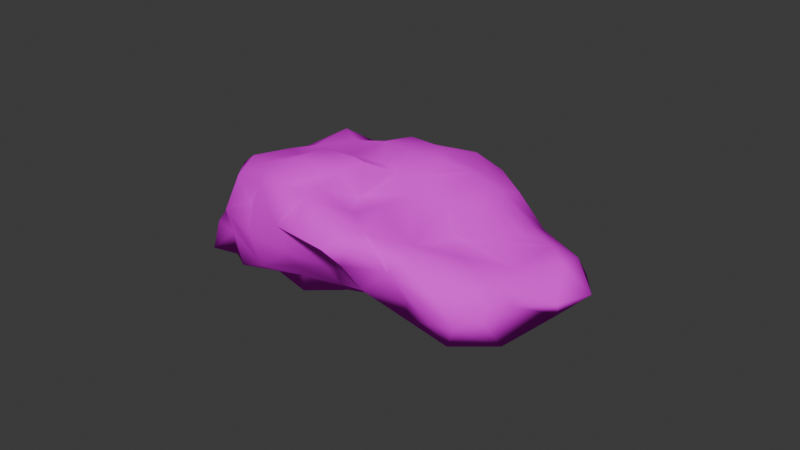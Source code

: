 # Source: Rock_Basic.blend  (saved by Blender 4.3.34; exported with 4.5.12 LTS)
import bpy
from mathutils import Matrix  # noqa: F401  (used for matrix-valued properties, if any)

bpy.ops.wm.read_factory_settings(use_empty=True)
scene = bpy.context.scene
scene.name = 'Scene'

# ---- collections
col_collection = bpy.data.collections.new('Collection'); scene.collection.children.link(col_collection)

# ---- images (referenced by path relative to the original .blend; pixels are not part of the script)
import os
ASSET_DIR = os.environ.get("B2B_ASSET_DIR", "")  # directory of the original .blend (textures are referenced by path, not embedded)
HERE = os.path.dirname(os.path.abspath(__file__))  # packed textures are extracted next to this script under _unpacked/

def load_image(name, relpath, width, height, colorspace="sRGB"):
    """Load a texture the original file referenced (path relative to the .blend, or extracted next to this script)."""
    p = next((c for c in (os.path.join(HERE, relpath), os.path.join(ASSET_DIR, relpath)) if relpath and os.path.exists(c)), "")
    if p:
        img = bpy.data.images.load(p, check_existing=True)
        img.name = name
    else:  # same state as the original file: an image datablock whose file is absent (Cycles renders it pink)
        img = bpy.data.images.new(name, width, height)
        img.source = "FILE"
        img.filepath = "//" + (relpath or name)
    img.colorspace_settings.name = colorspace
    return img
img_gradient_general_png = load_image('Gradient_General.png', 'Gradient_General.png', 1024, 1024, 'sRGB')

# ---- materials (node trees are filled in below, after node groups)
mat_env_shared = bpy.data.materials.new('Env.Shared')
mat_env_shared.diffuse_color = (1.0, 1.0, 1.0, 1.0)
mat_env_shared.roughness = 1.0

# ---- material node trees
mat_env_shared.use_nodes = True; mat_env_shared.node_tree.nodes.clear()
_N = mat_env_shared.node_tree.nodes; _L = mat_env_shared.node_tree.links
n0 = _N.new('ShaderNodeBsdfPrincipled'); n0.name = 'Principled BSDF'; n0.location = (0, 300)
n0.inputs[2].default_value = 1.0
n0.inputs[13].default_value = 0.0
n1 = _N.new('ShaderNodeOutputMaterial'); n1.name = 'Material Output'; n1.location = (280, 300)
n2 = _N.new('ShaderNodeTexImage'); n2.name = 'Image Texture'; n2.location = (-499, 56)
n2.image = img_gradient_general_png
_L.new(n0.outputs[0], n1.inputs[0])
_L.new(n2.outputs[0], n0.inputs[0])
n1.is_active_output = True

# ---- world
world_world = bpy.data.worlds.new('World'); scene.world = world_world
world_world.use_nodes = True; world_world.node_tree.nodes.clear()
_N = world_world.node_tree.nodes; _L = world_world.node_tree.links
n0 = _N.new('ShaderNodeOutputWorld'); n0.name = 'World Output'; n0.location = (300, 300)
n1 = _N.new('ShaderNodeBackground'); n1.name = 'Background'; n1.location = (10, 300)
n1.inputs[0].default_value = (0.05088, 0.05088, 0.05088, 1.0)
_L.new(n1.outputs[0], n0.inputs[0])
n0.is_active_output = True
world_world.color = (0.05088, 0.05088, 0.05088)
world_world.sun_shadow_jitter_overblur = 0.0

# ---- meshes
me_plane = bpy.data.meshes.new('plane')
me_plane.from_pydata([(0.7868, 0.5529, 0.1627), (0.6315, 0.5845, 0.279), (-0.2285, 0.00663, 0.00028), (-0.3328, -0.09101, 0.03449), (-0.4911, -0.03175, 0.04837), (-0.3143, 0.1662, -0.009508), (-0.1634, 0.2713, 0.03891), (0.2069, 0.7062, 0.2149), (0.3537, 0.6156, 0.1789), (0.3126, 0.5694, 0.2722), (0.2664, 0.6168, 0.3292), (-0.4494, 0.2423, 0.006089), (-0.2196, 0.4059, 0.07207), (-0.3381, -0.6878, 0.398), (0.09635, -0.0308, 0.6044), (0.1782, 0.06957, 0.5947), (0.2364, 0.2767, 0.6084), (0.1755, 0.16, 0.6466), (0.7585, 0.1351, -0.01209), (0.7917, 0.1708, 0.1685), (0.7497, 0.4125, 0.08159), (0.6584, -0.06762, -0.01407), (0.8209, 0.001455, 0.142), (0.7861, -0.1103, 0.1129), (-0.03388, 0.09557, 0.6655), (0.06284, 0.2171, 0.6682), (-0.07429, 0.2443, 0.6737), (0.4721, 0.07342, 0.3829), (0.3792, 0.06011, 0.5118), (0.6083, 0.004013, 0.353), (0.5466, 0.2079, 0.3798), (0.5496, 0.3404, 0.3926), (0.4159, 0.2231, 0.5064), (-0.495, 0.2636, 0.4775), (-0.3707, 0.3203, 0.4953), (-0.3516, 0.4167, 0.5253), (-0.298, 0.3372, 0.6012), (-0.4814, 0.1578, 0.6092), (-0.3377, 0.1082, 0.6531), (-0.2408, 0.2119, 0.6828), (-0.1927, 0.3152, 0.634), (-0.6664, -0.5197, 0.2394), (-0.7094, -0.4435, 0.3089), (-0.6966, -0.3893, 0.1746), (-0.6624, -0.1986, 0.3454), (-0.5615, -0.3434, 0.3996), (0.08426, 0.525, 0.1493), (0.1773, 0.3935, 0.1381), (0.04609, 0.6844, 0.1299), (-0.09461, 0.5849, 0.1091), (-0.0004399, 0.7249, 0.2553), (0.06915, 0.6616, 0.391), (0.7126, 0.2211, 0.2997), (0.7268, 0.4367, 0.2988), (0.5863, 0.4827, 0.3338), (0.4225, 0.4776, 0.3771), (0.3991, 0.3427, 0.4557), (0.3599, 0.5843, 0.3321), (0.4488, -0.3417, 0.4567), (0.3645, -0.4136, 0.2959), (0.4918, -0.4249, 0.394), (0.2819, -0.4134, 0.3179), (0.5384, -0.2844, 0.3003), (0.276, -0.1976, 0.5077), (0.4588, -0.1306, 0.3811), (0.5938, -0.2188, 0.3861), (0.3857, -0.5124, 0.3849), (0.2269, -0.3048, 0.4797), (0.7127, -0.1574, 0.237), (0.7941, 0.07211, 0.2715), (-0.4842, 0.3541, 0.1435), (-0.5852, 0.09553, 0.2901), (-0.5465, 0.2982, 0.3028), (-0.2408, 0.4895, 0.1972), (-0.3011, 0.3831, 0.2831), (-0.06636, -0.6696, 0.3689), (0.09775, -0.3699, 0.2085), (0.06154, -0.2902, 0.1049), (-0.1377, -0.5897, 0.1768), (0.03663, -0.5349, 0.2802), (-0.5324, -0.6934, 0.1644), (-0.5329, -0.6645, 0.2949), (-0.5821, -0.5845, 0.2842), (-0.483, -0.5947, 0.1346), (-0.3418, -0.6524, 0.2857), (-0.5318, -0.5204, 0.186), (-0.5252, -0.3965, 0.1186), (-0.4714, -0.4802, 0.4047), (0.5889, 0.2649, 0.08844), (0.4458, 0.4062, 0.07545), (0.7936, 0.3754, 0.1463), (-0.305, -0.6335, 0.5633), (-0.1422, -0.5866, 0.5621), (-0.2014, -0.5404, 0.636), (0.09264, -0.5927, 0.4179), (-0.2239, -0.6026, 0.4525), (0.02762, -0.5552, 0.5894), (-0.0901, -0.4311, 0.6705), (-0.6435, -0.1292, 0.2044), (-0.5859, 0.1194, 0.01585), (-0.6067, -0.07895, 0.3527), (-0.6686, -0.1479, 0.1196), (-0.5623, -0.1791, 0.07635), (-0.02249, -0.2251, 0.0446), (0.0969, -0.05771, 0.1287), (-0.04641, -0.4585, 0.1835), (-0.1824, -0.3783, 0.08773), (-0.2682, -0.342, -0.01921), (0.009229, 0.06551, 0.028), (0.2592, 0.5133, 0.1633), (0.2172, -0.2068, 0.09808), (0.1494, -0.03097, 0.07796), (0.3158, -0.08239, 0.09177), (0.48, 0.0869, 0.03336), (0.32, 0.1241, 0.06182), (0.03403, 0.1663, 0.07231), (0.05921, 0.345, 0.04657), (0.2869, 0.277, 0.07553), (-0.3595, -0.4567, 0.08577), (-0.4024, -0.3241, 0.0234), (-0.359, -0.2727, -0.01572), (-0.3587, -0.2726, -0.01579), (-0.06451, 0.6854, 0.3954), (-0.13, 0.636, 0.501), (0.2689, 0.5053, 0.4931), (0.1835, 0.3929, 0.5634), (-0.2367, 0.5687, 0.4314), (-0.2173, 0.5501, 0.5597), (-0.1713, 0.4188, 0.5547), (-0.1234, 0.5411, 0.5691), (0.191, 0.5701, 0.4159), (-0.03602, 0.5951, 0.525), (-0.01692, 0.4391, 0.6302), (-0.1225, -0.2823, 0.6934), (-0.4616, -0.03282, 0.7034), (-0.3481, -0.02747, 0.666), (-0.1405, -0.1444, 0.6459), (0.06111, -0.1752, 0.6564), (-0.2018, 0.05166, 0.6803), (-0.3908, -0.5284, 0.6295), (-0.4608, -0.5516, 0.585), (-0.334, -0.3193, 0.6271), (0.1211, -0.2176, 0.5129), (0.0587, -0.2813, 0.6177), (0.02361, -0.09198, 0.5946), (-0.02776, -0.04351, 0.6224), (-0.5488, -0.2844, 0.6122), (-0.4633, -0.1881, 0.635), (-0.6244, -0.2043, 0.59), (-0.2092, -0.1676, -0.02481), (-0.323, -0.6176, 0.1294), (0.222, -0.02682, 0.5273), (-0.6215, 0.0293, 0.445), (-0.613, -0.0205, 0.6065), (0.6255, 0.6393, 0.1915), (0.4894, 0.5673, 0.1857), (0.3333, 0.3727, 0.5279), (0.2146, -0.5534, 0.4585), (0.1633, -0.4854, 0.5575), (0.1014, -0.401, 0.5699), (-0.4064, -0.6268, 0.4305), (-0.4986, -0.4751, 0.5718), (-0.7464, -0.3107, 0.5366), (-0.7217, -0.1777, 0.4879), (0.3845, -0.3309, 0.1852), (0.4196, -0.1471, 0.0419), (0.5229, -0.1842, 0.1532), (0.6453, -0.1468, 0.09037)], [], [(90, 0, 53), (20, 0, 90), (149, 2, 103), (3, 2, 149), (4, 5, 3), (2, 5, 6), (5, 2, 3), (109, 7, 8), (7, 9, 8), (7, 10, 9), (4, 99, 5), (99, 11, 5), (6, 5, 11), (15, 17, 14), (28, 16, 15), (15, 16, 17), (20, 19, 18), (18, 19, 22), (23, 18, 22), (19, 69, 22), (145, 14, 24), (17, 24, 14), (17, 25, 24), (25, 26, 24), (125, 132, 25), (17, 125, 25), (25, 132, 26), (27, 28, 64), (52, 27, 29), (27, 52, 30), (27, 30, 28), (30, 32, 28), (30, 56, 32), (72, 152, 33), (72, 34, 74), (34, 72, 33), (135, 38, 37), (36, 37, 38), (37, 36, 34), (38, 39, 36), (40, 36, 39), (33, 37, 34), (36, 35, 34), (102, 86, 43), (41, 43, 85), (101, 102, 43), (43, 44, 101), (101, 44, 98), (42, 45, 44), (42, 44, 43), (43, 41, 42), (49, 46, 116), (49, 48, 46), (49, 50, 48), (46, 48, 109), (109, 48, 7), (73, 122, 50), (50, 122, 51), (51, 7, 50), (48, 50, 7), (10, 7, 51), (0, 1, 53), (69, 90, 52), (90, 53, 52), (52, 29, 69), (30, 52, 54), (31, 56, 30), (30, 54, 31), (53, 54, 52), (53, 1, 54), (31, 55, 56), (31, 54, 55), (1, 57, 54), (55, 54, 57), (10, 57, 9), (59, 60, 66), (59, 62, 60), (62, 58, 60), (58, 65, 64), (58, 64, 63), (66, 58, 158), (58, 67, 158), (63, 67, 58), (64, 65, 29), (68, 69, 65), (64, 29, 27), (65, 69, 29), (60, 58, 66), (62, 65, 58), (70, 11, 99), (70, 99, 72), (70, 12, 11), (71, 72, 99), (70, 72, 73), (73, 72, 74), (150, 78, 84), (84, 78, 13), (78, 75, 13), (105, 79, 78), (79, 75, 78), (105, 76, 79), (79, 76, 94), (61, 94, 76), (80, 81, 82), (82, 42, 41), (83, 84, 80), (150, 84, 83), (85, 83, 80), (85, 80, 82), (83, 85, 43), (83, 43, 86), (84, 81, 80), (82, 87, 42), (85, 82, 41), (81, 84, 160), (82, 81, 87), (160, 87, 81), (45, 42, 87), (113, 88, 18), (88, 20, 18), (89, 20, 88), (20, 90, 19), (69, 19, 90), (91, 95, 92), (75, 95, 13), (75, 79, 94), (75, 94, 92), (92, 95, 75), (92, 96, 93), (96, 97, 93), (95, 91, 13), (96, 92, 94), (101, 98, 71), (99, 101, 71), (98, 100, 71), (100, 152, 71), (72, 71, 152), (98, 44, 100), (105, 106, 77), (107, 103, 106), (77, 106, 103), (105, 77, 76), (110, 77, 103), (110, 103, 104), (165, 110, 112), (111, 112, 110), (103, 2, 104), (111, 104, 108), (104, 111, 110), (113, 112, 114), (21, 113, 18), (111, 114, 112), (88, 113, 117), (114, 117, 113), (108, 104, 2), (2, 6, 108), (111, 108, 115), (115, 108, 6), (115, 6, 116), (111, 115, 114), (115, 117, 114), (115, 116, 117), (117, 116, 47), (117, 89, 88), (47, 109, 117), (109, 89, 117), (116, 46, 47), (47, 46, 109), (107, 3, 149), (118, 119, 107), (107, 120, 121), (107, 121, 3), (0, 20, 154), (154, 1, 0), (130, 131, 124), (123, 126, 127), (35, 74, 34), (35, 127, 126), (126, 122, 73), (126, 123, 122), (36, 127, 35), (128, 36, 40), (36, 128, 127), (129, 127, 128), (132, 129, 128), (132, 131, 129), (130, 57, 10), (131, 51, 123), (122, 123, 51), (124, 132, 125), (124, 131, 132), (39, 26, 40), (35, 126, 74), (40, 26, 132), (40, 132, 128), (129, 131, 123), (127, 129, 123), (10, 51, 130), (51, 131, 130), (136, 138, 135), (91, 139, 140), (93, 139, 91), (92, 93, 91), (93, 141, 139), (93, 97, 141), (97, 133, 141), (146, 161, 139), (146, 139, 141), (159, 142, 143), (144, 136, 137), (136, 144, 145), (144, 14, 145), (141, 147, 146), (133, 136, 141), (141, 136, 147), (148, 146, 147), (135, 134, 147), (147, 134, 148), (136, 135, 147), (136, 145, 138), (145, 24, 138), (138, 38, 135), (97, 96, 143), (143, 133, 97), (137, 133, 143), (133, 137, 136), (138, 39, 38), (24, 26, 138), (138, 26, 39), (142, 137, 143), (14, 144, 137), (101, 99, 4), (149, 103, 107), (12, 6, 11), (107, 119, 120), (120, 119, 149), (149, 119, 121), (121, 119, 3), (102, 119, 86), (102, 4, 119), (119, 4, 3), (102, 101, 4), (106, 78, 150), (150, 118, 106), (106, 118, 107), (106, 105, 78), (86, 150, 83), (86, 118, 150), (86, 119, 118), (67, 63, 142), (142, 14, 137), (63, 64, 151), (64, 28, 151), (63, 151, 142), (151, 14, 142), (151, 15, 14), (28, 15, 151), (134, 37, 153), (134, 135, 37), (100, 44, 152), (44, 163, 152), (152, 163, 153), (163, 148, 153), (152, 153, 33), (153, 37, 33), (148, 134, 153), (155, 89, 109), (154, 20, 89), (89, 155, 154), (109, 8, 155), (155, 8, 9), (155, 1, 154), (155, 57, 1), (155, 9, 57), (28, 32, 16), (32, 156, 16), (125, 16, 156), (56, 55, 156), (17, 16, 125), (156, 124, 125), (55, 57, 156), (57, 124, 156), (130, 124, 57), (156, 32, 56), (6, 12, 116), (70, 73, 12), (49, 116, 12), (12, 73, 49), (50, 49, 73), (74, 126, 73), (66, 61, 59), (66, 157, 94), (96, 158, 159), (158, 67, 159), (142, 159, 67), (94, 158, 96), (157, 158, 94), (94, 61, 66), (66, 158, 157), (159, 143, 96), (87, 161, 45), (160, 91, 140), (45, 162, 44), (163, 44, 162), (162, 148, 163), (161, 162, 45), (161, 146, 162), (146, 148, 162), (13, 160, 84), (91, 160, 13), (160, 140, 87), (87, 140, 161), (161, 140, 139), (164, 165, 166), (77, 110, 164), (110, 165, 164), (164, 62, 59), (164, 166, 62), (164, 61, 77), (76, 77, 61), (21, 23, 167), (113, 165, 112), (165, 113, 21), (167, 166, 165), (21, 167, 165), (166, 167, 62), (167, 23, 62), (23, 22, 68), (23, 68, 62), (68, 65, 62), (59, 61, 164), (18, 23, 21), (69, 68, 22)])
me_plane.polygons.foreach_set('use_smooth', [True] * 333)
_uv = me_plane.uv_layers.new(name='UVMap')
_uv.uv.foreach_set('vector', [0.513, 0.08897, 0.5152, 0.08923, 0.5147, 0.06317, 0.5134, 0.1035, 0.5152, 0.08923, 0.513, 0.08897, 0.5109, 0.1466, 0.5132, 0.1456, 0.5096, 0.1259, 0.5127, 0.1409, 0.5132, 0.1456, 0.5109, 0.1466, 0.5142, 0.1448, 0.5154, 0.1533, 0.5127, 0.1409, 0.5132, 0.1456, 0.5154, 0.1533, 0.5161, 0.1407, 0.5154, 0.1533, 0.5132, 0.1456, 0.5127, 0.1409, 0.5174, 0.1066, 0.5201, 0.102, 0.5181, 0.1022, 0.5201, 0.102, 0.5182, 0.08492, 0.5181, 0.1022, 0.5201, 0.102, 0.5192, 0.07646, 0.5182, 0.08492, 0.5142, 0.1448, 0.5163, 0.157, 0.5154, 0.1533, 0.5163, 0.157, 0.5171, 0.1563, 0.5154, 0.1533, 0.5161, 0.1407, 0.5154, 0.1533, 0.5171, 0.1563, 0.5142, 0.01886, 0.5155, 0.01063, 0.5135, 0.01803, 0.5128, 0.02763, 0.5164, 0.01793, 0.5142, 0.01886, 0.5142, 0.01886, 0.5164, 0.01793, 0.5155, 0.01063, 0.5134, 0.1035, 0.5107, 0.08112, 0.5097, 0.1162, 0.5097, 0.1162, 0.5107, 0.08112, 0.5085, 0.08216, 0.5072, 0.08694, 0.5097, 0.1162, 0.5085, 0.08216, 0.5107, 0.08112, 0.5099, 0.05954, 0.5085, 0.08216, 0.514, 0.01864, 0.5135, 0.01803, 0.5159, 0.0131, 0.5155, 0.01063, 0.5159, 0.0131, 0.5135, 0.01803, 0.5155, 0.01063, 0.5168, 0.0114, 0.5159, 0.0131, 0.5168, 0.0114, 0.5179, 0.01557, 0.5159, 0.0131, 0.5179, 0.03046, 0.5197, 0.02541, 0.5168, 0.0114, 0.5155, 0.01063, 0.5179, 0.03046, 0.5168, 0.0114, 0.5168, 0.0114, 0.5197, 0.02541, 0.5179, 0.01557, 0.512, 0.04935, 0.5128, 0.02763, 0.5097, 0.0465, 0.5122, 0.05961, 0.512, 0.04935, 0.5104, 0.04912, 0.512, 0.04935, 0.5122, 0.05961, 0.5132, 0.04977, 0.512, 0.04935, 0.5132, 0.04977, 0.5128, 0.02763, 0.5132, 0.04977, 0.5145, 0.03032, 0.5128, 0.02763, 0.5132, 0.04977, 0.5158, 0.04275, 0.5145, 0.03032, 0.5194, 0.1039, 0.5171, 0.07442, 0.5194, 0.06801, 0.5194, 0.1039, 0.5195, 0.06133, 0.5191, 0.1007, 0.5195, 0.06133, 0.5194, 0.1039, 0.5194, 0.06801, 0.516, 0.02164, 0.5175, 0.02618, 0.5186, 0.04043, 0.5198, 0.03884, 0.5186, 0.04043, 0.5175, 0.02618, 0.5186, 0.04043, 0.5198, 0.03884, 0.5195, 0.06133, 0.5175, 0.02618, 0.5183, 0.01899, 0.5198, 0.03884, 0.5191, 0.02854, 0.5198, 0.03884, 0.5183, 0.01899, 0.5194, 0.06801, 0.5186, 0.04043, 0.5195, 0.06133, 0.5198, 0.03884, 0.5207, 0.05665, 0.5195, 0.06133, 0.5129, 0.1392, 0.5104, 0.126, 0.5115, 0.1213, 0.5101, 0.1055, 0.5115, 0.1213, 0.5092, 0.1111, 0.514, 0.1352, 0.5129, 0.1392, 0.5115, 0.1213, 0.5115, 0.1213, 0.5143, 0.09083, 0.514, 0.1352, 0.514, 0.1352, 0.5143, 0.09083, 0.5144, 0.1184, 0.5115, 0.09507, 0.5123, 0.07437, 0.5143, 0.09083, 0.5115, 0.09507, 0.5143, 0.09083, 0.5115, 0.1213, 0.5115, 0.1213, 0.5101, 0.1055, 0.5115, 0.09507, 0.5197, 0.1305, 0.5183, 0.1155, 0.5159, 0.1329, 0.5197, 0.1305, 0.5203, 0.1234, 0.5183, 0.1155, 0.5197, 0.1305, 0.5215, 0.1017, 0.5203, 0.1234, 0.5183, 0.1155, 0.5203, 0.1234, 0.5174, 0.1066, 0.5174, 0.1066, 0.5203, 0.1234, 0.5201, 0.102, 0.5197, 0.117, 0.5219, 0.07641, 0.5215, 0.1017, 0.5215, 0.1017, 0.5219, 0.07641, 0.5209, 0.07222, 0.5209, 0.07222, 0.5201, 0.102, 0.5215, 0.1017, 0.5203, 0.1234, 0.5215, 0.1017, 0.5201, 0.102, 0.5192, 0.07646, 0.5201, 0.102, 0.5209, 0.07222, 0.5152, 0.08923, 0.5168, 0.07289, 0.5147, 0.06317, 0.5099, 0.05954, 0.513, 0.08897, 0.5122, 0.05961, 0.513, 0.08897, 0.5147, 0.06317, 0.5122, 0.05961, 0.5122, 0.05961, 0.5104, 0.04912, 0.5099, 0.05954, 0.5132, 0.04977, 0.5122, 0.05961, 0.516, 0.06213, 0.5148, 0.04959, 0.5158, 0.04275, 0.5132, 0.04977, 0.5132, 0.04977, 0.516, 0.06213, 0.5148, 0.04959, 0.5147, 0.06317, 0.516, 0.06213, 0.5122, 0.05961, 0.5147, 0.06317, 0.5168, 0.07289, 0.516, 0.06213, 0.5148, 0.04959, 0.517, 0.05939, 0.5158, 0.04275, 0.5148, 0.04959, 0.516, 0.06213, 0.517, 0.05939, 0.5168, 0.07289, 0.5184, 0.07209, 0.516, 0.06213, 0.517, 0.05939, 0.516, 0.06213, 0.5184, 0.07209, 0.5192, 0.07646, 0.5184, 0.07209, 0.5182, 0.08492, 0.5065, 0.06102, 0.5061, 0.03763, 0.5055, 0.04148, 0.5065, 0.06102, 0.5071, 0.05648, 0.5061, 0.03763, 0.5071, 0.05648, 0.5075, 0.02861, 0.5061, 0.03763, 0.5075, 0.02861, 0.508, 0.03931, 0.5097, 0.0465, 0.5075, 0.02861, 0.5097, 0.0465, 0.5103, 0.02737, 0.5055, 0.04148, 0.5075, 0.02861, 0.5076, 0.01658, 0.5075, 0.02861, 0.5091, 0.03251, 0.5076, 0.01658, 0.5103, 0.02737, 0.5091, 0.03251, 0.5075, 0.02861, 0.5097, 0.0465, 0.508, 0.03931, 0.5104, 0.04912, 0.5075, 0.06487, 0.5099, 0.05954, 0.508, 0.03931, 0.5097, 0.0465, 0.5104, 0.04912, 0.512, 0.04935, 0.508, 0.03931, 0.5099, 0.05954, 0.5104, 0.04912, 0.5061, 0.03763, 0.5075, 0.02861, 0.5055, 0.04148, 0.5071, 0.05648, 0.508, 0.03931, 0.5075, 0.02861, 0.5191, 0.1332, 0.5171, 0.1563, 0.5163, 0.157, 0.5191, 0.1332, 0.5163, 0.157, 0.5194, 0.1039, 0.5191, 0.1332, 0.5181, 0.1387, 0.5171, 0.1563, 0.5171, 0.104, 0.5194, 0.1039, 0.5163, 0.157, 0.5191, 0.1332, 0.5194, 0.1039, 0.5197, 0.117, 0.5197, 0.117, 0.5194, 0.1039, 0.5191, 0.1007, 0.5068, 0.113, 0.5064, 0.09802, 0.5071, 0.08307, 0.5071, 0.08307, 0.5064, 0.09802, 0.5071, 0.06081, 0.5064, 0.09802, 0.5059, 0.05733, 0.5071, 0.06081, 0.5075, 0.09592, 0.5066, 0.07317, 0.5064, 0.09802, 0.5066, 0.07317, 0.5059, 0.05733, 0.5064, 0.09802, 0.5075, 0.09592, 0.5079, 0.08775, 0.5066, 0.07317, 0.5066, 0.07317, 0.5079, 0.08775, 0.5062, 0.04383, 0.507, 0.05965, 0.5062, 0.04383, 0.5079, 0.08775, 0.5071, 0.1122, 0.508, 0.0877, 0.5091, 0.09288, 0.5091, 0.09288, 0.5115, 0.09507, 0.5101, 0.1055, 0.5079, 0.1179, 0.5071, 0.08307, 0.5071, 0.1122, 0.5068, 0.113, 0.5071, 0.08307, 0.5079, 0.1179, 0.5092, 0.1111, 0.5079, 0.1179, 0.5071, 0.1122, 0.5092, 0.1111, 0.5071, 0.1122, 0.5091, 0.09288, 0.5079, 0.1179, 0.5092, 0.1111, 0.5115, 0.1213, 0.5079, 0.1179, 0.5115, 0.1213, 0.5104, 0.126, 0.5071, 0.08307, 0.508, 0.0877, 0.5071, 0.1122, 0.5091, 0.09288, 0.5102, 0.06784, 0.5115, 0.09507, 0.5092, 0.1111, 0.5091, 0.09288, 0.5101, 0.1055, 0.508, 0.0877, 0.5071, 0.08307, 0.5083, 0.05804, 0.5091, 0.09288, 0.508, 0.0877, 0.5102, 0.06784, 0.5083, 0.05804, 0.5102, 0.06784, 0.508, 0.0877, 0.5123, 0.07437, 0.5115, 0.09507, 0.5102, 0.06784, 0.5107, 0.1163, 0.5125, 0.1051, 0.5097, 0.1162, 0.5125, 0.1051, 0.5134, 0.1035, 0.5097, 0.1162, 0.5148, 0.1151, 0.5134, 0.1035, 0.5125, 0.1051, 0.5134, 0.1035, 0.513, 0.08897, 0.5107, 0.08112, 0.5099, 0.05954, 0.5107, 0.08112, 0.513, 0.08897, 0.5082, 0.02898, 0.5078, 0.04796, 0.508, 0.02443, 0.5059, 0.05733, 0.5078, 0.04796, 0.5071, 0.06081, 0.5059, 0.05733, 0.5066, 0.07317, 0.5062, 0.04383, 0.5059, 0.05733, 0.5062, 0.04383, 0.508, 0.02443, 0.508, 0.02443, 0.5078, 0.04796, 0.5059, 0.05733, 0.508, 0.02443, 0.5076, 0.0139, 0.5091, 0.01314, 0.5076, 0.0139, 0.51, 0.004665, 0.5091, 0.01314, 0.5078, 0.04796, 0.5082, 0.02898, 0.5071, 0.06081, 0.5076, 0.0139, 0.508, 0.02443, 0.5062, 0.04383, 0.514, 0.1352, 0.5144, 0.1184, 0.5171, 0.104, 0.5163, 0.157, 0.514, 0.1352, 0.5171, 0.104, 0.5144, 0.1184, 0.5154, 0.08965, 0.5171, 0.104, 0.5154, 0.08965, 0.5171, 0.07442, 0.5171, 0.104, 0.5194, 0.1039, 0.5171, 0.104, 0.5171, 0.07442, 0.5144, 0.1184, 0.5143, 0.09083, 0.5154, 0.08965, 0.5075, 0.09592, 0.5088, 0.1204, 0.5087, 0.1103, 0.5092, 0.1445, 0.5096, 0.1259, 0.5088, 0.1204, 0.5087, 0.1103, 0.5088, 0.1204, 0.5096, 0.1259, 0.5075, 0.09592, 0.5087, 0.1103, 0.5079, 0.08775, 0.5088, 0.1077, 0.5087, 0.1103, 0.5096, 0.1259, 0.5088, 0.1077, 0.5096, 0.1259, 0.5113, 0.1086, 0.5083, 0.1125, 0.5088, 0.1077, 0.5098, 0.1077, 0.5112, 0.117, 0.5098, 0.1077, 0.5088, 0.1077, 0.5096, 0.1259, 0.5132, 0.1456, 0.5113, 0.1086, 0.5112, 0.117, 0.5113, 0.1086, 0.5128, 0.1332, 0.5113, 0.1086, 0.5112, 0.117, 0.5088, 0.1077, 0.5107, 0.1163, 0.5098, 0.1077, 0.5121, 0.117, 0.5078, 0.1164, 0.5107, 0.1163, 0.5097, 0.1162, 0.5112, 0.117, 0.5121, 0.117, 0.5098, 0.1077, 0.5125, 0.1051, 0.5107, 0.1163, 0.5141, 0.1182, 0.5121, 0.117, 0.5141, 0.1182, 0.5107, 0.1163, 0.5128, 0.1332, 0.5113, 0.1086, 0.5132, 0.1456, 0.5132, 0.1456, 0.5161, 0.1407, 0.5128, 0.1332, 0.5112, 0.117, 0.5128, 0.1332, 0.514, 0.1256, 0.514, 0.1256, 0.5128, 0.1332, 0.5161, 0.1407, 0.514, 0.1256, 0.5161, 0.1407, 0.5159, 0.1329, 0.5112, 0.117, 0.514, 0.1256, 0.5121, 0.117, 0.514, 0.1256, 0.5141, 0.1182, 0.5121, 0.117, 0.514, 0.1256, 0.5159, 0.1329, 0.5141, 0.1182, 0.5141, 0.1182, 0.5159, 0.1329, 0.5162, 0.1121, 0.5141, 0.1182, 0.5148, 0.1151, 0.5125, 0.1051, 0.5162, 0.1121, 0.5174, 0.1066, 0.5141, 0.1182, 0.5174, 0.1066, 0.5148, 0.1151, 0.5141, 0.1182, 0.5159, 0.1329, 0.5183, 0.1155, 0.5162, 0.1121, 0.5162, 0.1121, 0.5183, 0.1155, 0.5174, 0.1066, 0.5092, 0.1445, 0.5127, 0.1409, 0.5109, 0.1466, 0.5087, 0.1255, 0.5102, 0.1413, 0.5092, 0.1445, 0.5092, 0.1445, 0.5105, 0.1482, 0.5105, 0.1482, 0.5092, 0.1445, 0.5105, 0.1482, 0.5127, 0.1409, 0.5152, 0.08923, 0.5134, 0.1035, 0.5171, 0.09083, 0.5171, 0.09083, 0.5168, 0.07289, 0.5152, 0.08923, 0.5194, 0.06161, 0.5212, 0.04901, 0.5185, 0.04299, 0.5221, 0.05757, 0.5215, 0.07339, 0.5217, 0.0478, 0.5207, 0.05665, 0.5191, 0.1007, 0.5195, 0.06133, 0.5207, 0.05665, 0.5217, 0.0478, 0.5215, 0.07339, 0.5215, 0.07339, 0.5219, 0.07641, 0.5197, 0.117, 0.5215, 0.07339, 0.5221, 0.05757, 0.5219, 0.07641, 0.5198, 0.03884, 0.5217, 0.0478, 0.5207, 0.05665, 0.5199, 0.04483, 0.5198, 0.03884, 0.5191, 0.02854, 0.5198, 0.03884, 0.5199, 0.04483, 0.5217, 0.0478, 0.5212, 0.0426, 0.5217, 0.0478, 0.5199, 0.04483, 0.5197, 0.02541, 0.5212, 0.0426, 0.5199, 0.04483, 0.5197, 0.02541, 0.5212, 0.04901, 0.5212, 0.0426, 0.5194, 0.06161, 0.5184, 0.07209, 0.5192, 0.07646, 0.5212, 0.04901, 0.5209, 0.07222, 0.5221, 0.05757, 0.5219, 0.07641, 0.5221, 0.05757, 0.5209, 0.07222, 0.5185, 0.04299, 0.5197, 0.02541, 0.5179, 0.03046, 0.5185, 0.04299, 0.5212, 0.04901, 0.5197, 0.02541, 0.5183, 0.01899, 0.5179, 0.01557, 0.5191, 0.02854, 0.5207, 0.05665, 0.5215, 0.07339, 0.5191, 0.1007, 0.5191, 0.02854, 0.5179, 0.01557, 0.5197, 0.02541, 0.5191, 0.02854, 0.5197, 0.02541, 0.5199, 0.04483, 0.5212, 0.0426, 0.5212, 0.04901, 0.5221, 0.05757, 0.5217, 0.0478, 0.5212, 0.0426, 0.5221, 0.05757, 0.5192, 0.07646, 0.5209, 0.07222, 0.5194, 0.06161, 0.5209, 0.07222, 0.5212, 0.04901, 0.5194, 0.06161, 0.5135, 0.01624, 0.5163, 0.01526, 0.516, 0.02164, 0.5082, 0.02898, 0.5102, 0.02114, 0.5101, 0.03167, 0.5091, 0.01314, 0.5102, 0.02114, 0.5082, 0.02898, 0.508, 0.02443, 0.5091, 0.01314, 0.5082, 0.02898, 0.5091, 0.01314, 0.5123, 0.02339, 0.5102, 0.02114, 0.5091, 0.01314, 0.51, 0.004665, 0.5123, 0.02339, 0.51, 0.004665, 0.512, 0.004043, 0.5123, 0.02339, 0.5138, 0.03428, 0.5111, 0.03688, 0.5102, 0.02114, 0.5138, 0.03428, 0.5102, 0.02114, 0.5123, 0.02339, 0.509, 0.01786, 0.5108, 0.03136, 0.5108, 0.01231, 0.5131, 0.02133, 0.5135, 0.01624, 0.5122, 0.006714, 0.5135, 0.01624, 0.5131, 0.02133, 0.514, 0.01864, 0.5131, 0.02133, 0.5135, 0.01803, 0.514, 0.01864, 0.5123, 0.02339, 0.5146, 0.02869, 0.5138, 0.03428, 0.512, 0.004043, 0.5135, 0.01624, 0.5123, 0.02339, 0.5123, 0.02339, 0.5135, 0.01624, 0.5146, 0.02869, 0.515, 0.04257, 0.5138, 0.03428, 0.5146, 0.02869, 0.516, 0.02164, 0.5166, 0.01831, 0.5146, 0.02869, 0.5146, 0.02869, 0.5166, 0.01831, 0.515, 0.04257, 0.5135, 0.01624, 0.516, 0.02164, 0.5146, 0.02869, 0.5135, 0.01624, 0.514, 0.01864, 0.5163, 0.01526, 0.514, 0.01864, 0.5159, 0.0131, 0.5163, 0.01526, 0.5163, 0.01526, 0.5175, 0.02618, 0.516, 0.02164, 0.51, 0.004665, 0.5076, 0.0139, 0.5108, 0.01231, 0.5108, 0.01231, 0.512, 0.004043, 0.51, 0.004665, 0.5122, 0.006714, 0.512, 0.004043, 0.5108, 0.01231, 0.512, 0.004043, 0.5122, 0.006714, 0.5135, 0.01624, 0.5163, 0.01526, 0.5183, 0.01899, 0.5175, 0.02618, 0.5159, 0.0131, 0.5179, 0.01557, 0.5163, 0.01526, 0.5163, 0.01526, 0.5179, 0.01557, 0.5183, 0.01899, 0.5108, 0.03136, 0.5122, 0.006714, 0.5108, 0.01231, 0.5135, 0.01803, 0.5131, 0.02133, 0.5122, 0.006714, 0.514, 0.1352, 0.5163, 0.157, 0.5142, 0.1448, 0.5109, 0.1466, 0.5096, 0.1259, 0.5092, 0.1445, 0.5181, 0.1387, 0.5161, 0.1407, 0.5171, 0.1563, 0.5092, 0.1445, 0.5102, 0.1413, 0.5105, 0.1482, 0.5105, 0.1482, 0.5102, 0.1413, 0.5109, 0.1466, 0.5109, 0.1466, 0.5102, 0.1413, 0.5105, 0.1482, 0.5105, 0.1482, 0.5102, 0.1413, 0.5127, 0.1409, 0.5129, 0.1392, 0.5102, 0.1413, 0.5104, 0.126, 0.5129, 0.1392, 0.5142, 0.1448, 0.5102, 0.1413, 0.5102, 0.1413, 0.5142, 0.1448, 0.5127, 0.1409, 0.5129, 0.1392, 0.514, 0.1352, 0.5142, 0.1448, 0.5088, 0.1204, 0.5064, 0.09802, 0.5068, 0.113, 0.5068, 0.113, 0.5087, 0.1255, 0.5088, 0.1204, 0.5088, 0.1204, 0.5087, 0.1255, 0.5092, 0.1445, 0.5088, 0.1204, 0.5075, 0.09592, 0.5064, 0.09802, 0.5104, 0.126, 0.5068, 0.113, 0.5079, 0.1179, 0.5104, 0.126, 0.5087, 0.1255, 0.5068, 0.113, 0.5104, 0.126, 0.5102, 0.1413, 0.5087, 0.1255, 0.5091, 0.03251, 0.5103, 0.02737, 0.5108, 0.03136, 0.5108, 0.03136, 0.5135, 0.01803, 0.5122, 0.006714, 0.5103, 0.02737, 0.5097, 0.0465, 0.5126, 0.02854, 0.5097, 0.0465, 0.5128, 0.02763, 0.5126, 0.02854, 0.5103, 0.02737, 0.5126, 0.02854, 0.5108, 0.03136, 0.5126, 0.02854, 0.5135, 0.01803, 0.5108, 0.03136, 0.5126, 0.02854, 0.5142, 0.01886, 0.5135, 0.01803, 0.5128, 0.02763, 0.5142, 0.01886, 0.5126, 0.02854, 0.5166, 0.01831, 0.5186, 0.04043, 0.5172, 0.04231, 0.5166, 0.01831, 0.516, 0.02164, 0.5186, 0.04043, 0.5154, 0.08965, 0.5143, 0.09083, 0.5171, 0.07442, 0.5143, 0.09083, 0.5154, 0.06595, 0.5171, 0.07442, 0.5171, 0.07442, 0.5154, 0.06595, 0.5172, 0.04231, 0.5154, 0.06595, 0.515, 0.04257, 0.5172, 0.04231, 0.5171, 0.07442, 0.5172, 0.04231, 0.5194, 0.06801, 0.5172, 0.04231, 0.5186, 0.04043, 0.5194, 0.06801, 0.515, 0.04257, 0.5166, 0.01831, 0.5172, 0.04231, 0.5169, 0.09536, 0.5148, 0.1151, 0.5174, 0.1066, 0.5171, 0.09083, 0.5134, 0.1035, 0.5148, 0.1151, 0.5148, 0.1151, 0.5169, 0.09536, 0.5171, 0.09083, 0.5174, 0.1066, 0.5181, 0.1022, 0.5169, 0.09536, 0.5169, 0.09536, 0.5181, 0.1022, 0.5182, 0.08492, 0.5169, 0.09536, 0.5168, 0.07289, 0.5171, 0.09083, 0.5169, 0.09536, 0.5184, 0.07209, 0.5168, 0.07289, 0.5169, 0.09536, 0.5182, 0.08492, 0.5184, 0.07209, 0.5128, 0.02763, 0.5145, 0.03032, 0.5164, 0.01793, 0.5145, 0.03032, 0.5168, 0.03172, 0.5164, 0.01793, 0.5179, 0.03046, 0.5164, 0.01793, 0.5168, 0.03172, 0.5158, 0.04275, 0.517, 0.05939, 0.5168, 0.03172, 0.5155, 0.01063, 0.5164, 0.01793, 0.5179, 0.03046, 0.5168, 0.03172, 0.5185, 0.04299, 0.5179, 0.03046, 0.517, 0.05939, 0.5184, 0.07209, 0.5168, 0.03172, 0.5184, 0.07209, 0.5185, 0.04299, 0.5168, 0.03172, 0.5194, 0.06161, 0.5185, 0.04299, 0.5184, 0.07209, 0.5168, 0.03172, 0.5145, 0.03032, 0.5158, 0.04275, 0.5161, 0.1407, 0.5181, 0.1387, 0.5159, 0.1329, 0.5191, 0.1332, 0.5197, 0.117, 0.5181, 0.1387, 0.5197, 0.1305, 0.5159, 0.1329, 0.5181, 0.1387, 0.5181, 0.1387, 0.5197, 0.117, 0.5197, 0.1305, 0.5215, 0.1017, 0.5197, 0.1305, 0.5197, 0.117, 0.5191, 0.1007, 0.5215, 0.07339, 0.5197, 0.117, 0.5055, 0.04148, 0.507, 0.05965, 0.5065, 0.06102, 0.5055, 0.04148, 0.5062, 0.03255, 0.5062, 0.04383, 0.5076, 0.0139, 0.5076, 0.01658, 0.509, 0.01786, 0.5076, 0.01658, 0.5091, 0.03251, 0.509, 0.01786, 0.5108, 0.03136, 0.509, 0.01786, 0.5091, 0.03251, 0.5062, 0.04383, 0.5076, 0.01658, 0.5076, 0.0139, 0.5062, 0.03255, 0.5076, 0.01658, 0.5062, 0.04383, 0.5062, 0.04383, 0.507, 0.05965, 0.5055, 0.04148, 0.5055, 0.04148, 0.5076, 0.01658, 0.5062, 0.03255, 0.509, 0.01786, 0.5108, 0.01231, 0.5076, 0.0139, 0.5102, 0.06784, 0.5111, 0.03688, 0.5123, 0.07437, 0.5083, 0.05804, 0.5082, 0.02898, 0.5101, 0.03167, 0.5123, 0.07437, 0.5141, 0.05511, 0.5143, 0.09083, 0.5154, 0.06595, 0.5143, 0.09083, 0.5141, 0.05511, 0.5141, 0.05511, 0.515, 0.04257, 0.5154, 0.06595, 0.5111, 0.03688, 0.5141, 0.05511, 0.5123, 0.07437, 0.5111, 0.03688, 0.5138, 0.03428, 0.5141, 0.05511, 0.5138, 0.03428, 0.515, 0.04257, 0.5141, 0.05511, 0.5071, 0.06081, 0.5083, 0.05804, 0.5071, 0.08307, 0.5082, 0.02898, 0.5083, 0.05804, 0.5071, 0.06081, 0.5083, 0.05804, 0.5101, 0.03167, 0.5102, 0.06784, 0.5102, 0.06784, 0.5101, 0.03167, 0.5111, 0.03688, 0.5111, 0.03688, 0.5101, 0.03167, 0.5102, 0.02114, 0.5069, 0.083, 0.5083, 0.1125, 0.5078, 0.08697, 0.5087, 0.1103, 0.5088, 0.1077, 0.5069, 0.083, 0.5088, 0.1077, 0.5083, 0.1125, 0.5069, 0.083, 0.5069, 0.083, 0.5071, 0.05648, 0.5065, 0.06102, 0.5069, 0.083, 0.5078, 0.08697, 0.5071, 0.05648, 0.5069, 0.083, 0.507, 0.05965, 0.5087, 0.1103, 0.5079, 0.08775, 0.5087, 0.1103, 0.507, 0.05965, 0.5078, 0.1164, 0.5072, 0.08694, 0.5074, 0.09546, 0.5107, 0.1163, 0.5083, 0.1125, 0.5098, 0.1077, 0.5083, 0.1125, 0.5107, 0.1163, 0.5078, 0.1164, 0.5074, 0.09546, 0.5078, 0.08697, 0.5083, 0.1125, 0.5078, 0.1164, 0.5074, 0.09546, 0.5083, 0.1125, 0.5078, 0.08697, 0.5074, 0.09546, 0.5071, 0.05648, 0.5074, 0.09546, 0.5072, 0.08694, 0.5071, 0.05648, 0.5072, 0.08694, 0.5085, 0.08216, 0.5075, 0.06487, 0.5072, 0.08694, 0.5075, 0.06487, 0.5071, 0.05648, 0.5075, 0.06487, 0.508, 0.03931, 0.5071, 0.05648, 0.5065, 0.06102, 0.507, 0.05965, 0.5069, 0.083, 0.5097, 0.1162, 0.5072, 0.08694, 0.5078, 0.1164, 0.5099, 0.05954, 0.5075, 0.06487, 0.5085, 0.08216])
me_plane.materials.append(mat_env_shared)
me_plane.use_remesh_fix_poles = True
me_plane.use_remesh_preserve_attributes = False
me_plane.use_mirror_vertex_groups = False
me_plane.update()
me_plane.normals_split_custom_set([tuple(v) for v in zip(*[iter([0.9935, 0.01605, 0.1125, 0.7623, 0.6119, -0.2108, 0.6533, 0.1067, 0.7495, 0.2265, 0.3044, -0.9252, 0.7623, 0.6119, -0.2108, 0.9935, 0.01605, 0.1125, 0.0974, 0.05502, -0.9937, 0.115, 0.02584, -0.993, 0.3438, -0.04697, -0.9379, -0.1808, 5.995e-05, -0.9835, 0.115, 0.02584, -0.993, 0.0974, 0.05502, -0.9937, -0.1499, -0.1634, -0.9751, 0.04464, 0.04273, -0.9981, -0.1808, 5.995e-05, -0.9835, 0.115, 0.02584, -0.993, 0.04464, 0.04273, -0.9981, 0.08303, 0.1616, -0.9834, 0.04464, 0.04273, -0.9981, 0.115, 0.02584, -0.993, -0.1808, 5.995e-05, -0.9835, -0.01174, 0.3007, -0.9536, 0.4043, 0.8558, -0.3226, 0.2981, 0.7301, -0.6148, 0.4043, 0.8558, -0.3226, 0.4016, 0.8952, 0.1931, 0.2981, 0.7301, -0.6148, 0.4043, 0.8558, -0.3226, 0.4318, 0.7935, 0.429, 0.4016, 0.8952, 0.1931, -0.1499, -0.1634, -0.9751, -0.8021, 0.17, -0.5725, 0.04464, 0.04273, -0.9981, -0.8021, 0.17, -0.5725, -0.2744, 0.4552, -0.8471, 0.04464, 0.04273, -0.9981, 0.08303, 0.1616, -0.9834, 0.04464, 0.04273, -0.9981, -0.2744, 0.4552, -0.8471, 0.4459, -0.2837, 0.849, 0.3907, -0.06167, 0.9184, 0.4075, -0.2587, 0.8758, 0.509, -0.2588, 0.8209, 0.3379, 0.108, 0.935, 0.4459, -0.2837, 0.849, 0.4459, -0.2837, 0.849, 0.3379, 0.108, 0.935, 0.3907, -0.06167, 0.9184, 0.2265, 0.3044, -0.9252, 0.9863, 0.09409, -0.1354, 0.3948, 0.1835, -0.9003, 0.3948, 0.1835, -0.9003, 0.9863, 0.09409, -0.1354, 0.9899, -0.1386, -0.03046, 0.72, -0.5789, -0.3827, 0.3948, 0.1835, -0.9003, 0.9899, -0.1386, -0.03046, 0.9863, 0.09409, -0.1354, 0.7497, -0.02493, 0.6613, 0.9899, -0.1386, -0.03046, 0.2299, -0.2072, 0.9509, 0.4075, -0.2587, 0.8758, 0.1299, -0.179, 0.9752, 0.3907, -0.06167, 0.9184, 0.1299, -0.179, 0.9752, 0.4075, -0.2587, 0.8758, 0.3907, -0.06167, 0.9184, 0.2198, 0.1538, 0.9633, 0.1299, -0.179, 0.9752, 0.2198, 0.1538, 0.9633, 0.006078, 0.1417, 0.9899, 0.1299, -0.179, 0.9752, 0.3215, 0.318, 0.8919, 0.1291, 0.4117, 0.9021, 0.2198, 0.1538, 0.9633, 0.3907, -0.06167, 0.9184, 0.3215, 0.318, 0.8919, 0.2198, 0.1538, 0.9633, 0.2198, 0.1538, 0.9633, 0.1291, 0.4117, 0.9021, 0.006078, 0.1417, 0.9899, 0.5802, -0.1256, 0.8048, 0.509, -0.2588, 0.8209, 0.3729, 0.08449, 0.924, 0.5626, 0.1012, 0.8205, 0.5802, -0.1256, 0.8048, 0.2878, 0.08696, 0.9537, 0.5802, -0.1256, 0.8048, 0.5626, 0.1012, 0.8205, 0.5261, -0.05684, 0.8485, 0.5802, -0.1256, 0.8048, 0.5261, -0.05684, 0.8485, 0.509, -0.2588, 0.8209, 0.5261, -0.05684, 0.8485, 0.6139, 0.05017, 0.7878, 0.509, -0.2588, 0.8209, 0.5261, -0.05684, 0.8485, 0.6172, 0.2968, 0.7286, 0.6139, 0.05017, 0.7878, -0.7824, 0.6119, 0.1154, -0.9274, 0.371, 0.04742, -0.6908, 0.6077, 0.3918, -0.7824, 0.6119, 0.1154, -0.6349, 0.733, 0.2441, -0.6133, 0.7601, 0.2148, -0.6349, 0.733, 0.2441, -0.7824, 0.6119, 0.1154, -0.6908, 0.6077, 0.3918, 0.03288, -0.06331, 0.9975, -0.2505, 0.1465, 0.957, -0.481, 0.4656, 0.7429, -0.4188, 0.4318, 0.7988, -0.481, 0.4656, 0.7429, -0.2505, 0.1465, 0.957, -0.481, 0.4656, 0.7429, -0.4188, 0.4318, 0.7988, -0.6349, 0.733, 0.2441, -0.2505, 0.1465, 0.957, -0.2128, 0.1802, 0.9603, -0.4188, 0.4318, 0.7988, -0.1784, 0.4679, 0.8656, -0.4188, 0.4318, 0.7988, -0.2128, 0.1802, 0.9603, -0.6908, 0.6077, 0.3918, -0.481, 0.4656, 0.7429, -0.6349, 0.733, 0.2441, -0.4188, 0.4318, 0.7988, -0.8847, 0.4382, 0.1587, -0.6349, 0.733, 0.2441, -0.3778, -0.1068, -0.9197, -0.3329, -0.2314, -0.9141, -0.8438, -0.08542, -0.5299, -0.6231, -0.6445, -0.4432, -0.8438, -0.08542, -0.5299, -0.774, -0.5439, -0.3241, -0.9212, 0.09993, -0.3761, -0.3778, -0.1068, -0.9197, -0.8438, -0.08542, -0.5299, -0.8438, -0.08542, -0.5299, -0.9942, 0.04905, -0.09534, -0.9212, 0.09993, -0.3761, -0.9212, 0.09993, -0.3761, -0.9942, 0.04905, -0.09534, -0.9404, 0.286, 0.1841, -0.8253, -0.1803, 0.5351, -0.7354, -0.6568, 0.1668, -0.9942, 0.04905, -0.09534, -0.8253, -0.1803, 0.5351, -0.9942, 0.04905, -0.09534, -0.8438, -0.08542, -0.5299, -0.8438, -0.08542, -0.5299, -0.6231, -0.6445, -0.4432, -0.8253, -0.1803, 0.5351, -0.2961, 0.544, -0.7851, 0.2383, 0.1812, -0.9541, 0.1391, 0.1493, -0.979, -0.2961, 0.544, -0.7851, 0.02631, 0.5584, -0.8292, 0.2383, 0.1812, -0.9541, -0.2961, 0.544, -0.7851, -0.3471, 0.9362, -0.05519, 0.02631, 0.5584, -0.8292, 0.2383, 0.1812, -0.9541, 0.02631, 0.5584, -0.8292, -0.01174, 0.3007, -0.9536, -0.01174, 0.3007, -0.9536, 0.02631, 0.5584, -0.8292, 0.4043, 0.8558, -0.3226, -0.63, 0.736, -0.2477, -0.4422, 0.8961, 0.03773, -0.3471, 0.9362, -0.05519, -0.3471, 0.9362, -0.05519, -0.4422, 0.8961, 0.03773, 0.2735, 0.8193, 0.5039, 0.2735, 0.8193, 0.5039, 0.4043, 0.8558, -0.3226, -0.3471, 0.9362, -0.05519, 0.02631, 0.5584, -0.8292, -0.3471, 0.9362, -0.05519, 0.4043, 0.8558, -0.3226, 0.4318, 0.7935, 0.429, 0.4043, 0.8558, -0.3226, 0.2735, 0.8193, 0.5039, 0.7623, 0.6119, -0.2108, 0.2649, 0.7103, 0.6521, 0.6533, 0.1067, 0.7495, 0.7497, -0.02493, 0.6613, 0.9935, 0.01605, 0.1125, 0.5626, 0.1012, 0.8205, 0.9935, 0.01605, 0.1125, 0.6533, 0.1067, 0.7495, 0.5626, 0.1012, 0.8205, 0.5626, 0.1012, 0.8205, 0.2878, 0.08696, 0.9537, 0.7497, -0.02493, 0.6613, 0.5261, -0.05684, 0.8485, 0.5626, 0.1012, 0.8205, 0.2829, 0.2645, 0.9219, 0.5177, 0.1245, 0.8465, 0.6172, 0.2968, 0.7286, 0.5261, -0.05684, 0.8485, 0.5261, -0.05684, 0.8485, 0.2829, 0.2645, 0.9219, 0.5177, 0.1245, 0.8465, 0.6533, 0.1067, 0.7495, 0.2829, 0.2645, 0.9219, 0.5626, 0.1012, 0.8205, 0.6533, 0.1067, 0.7495, 0.2649, 0.7103, 0.6521, 0.2829, 0.2645, 0.9219, 0.5177, 0.1245, 0.8465, 0.3675, 0.47, 0.8026, 0.6172, 0.2968, 0.7286, 0.5177, 0.1245, 0.8465, 0.2829, 0.2645, 0.9219, 0.3675, 0.47, 0.8026, 0.2649, 0.7103, 0.6521, 0.2491, 0.8655, 0.4347, 0.2829, 0.2645, 0.9219, 0.3675, 0.47, 0.8026, 0.2829, 0.2645, 0.9219, 0.2491, 0.8655, 0.4347, 0.4318, 0.7935, 0.429, 0.2491, 0.8655, 0.4347, 0.4016, 0.8952, 0.1931, 0.2797, -0.71, -0.6463, 0.8011, -0.5984, -0.01419, 0.5331, -0.8408, 0.09442, 0.2797, -0.71, -0.6463, 0.6102, -0.7528, -0.247, 0.8011, -0.5984, -0.01419, 0.6102, -0.7528, -0.247, 0.4837, -0.07133, 0.8723, 0.8011, -0.5984, -0.01419, 0.4837, -0.07133, 0.8723, 0.5517, -0.2425, 0.798, 0.3729, 0.08449, 0.924, 0.4837, -0.07133, 0.8723, 0.3729, 0.08449, 0.924, 0.3301, -2.56e-05, 0.944, 0.5331, -0.8408, 0.09442, 0.4837, -0.07133, 0.8723, 0.407, -0.3066, 0.8604, 0.4837, -0.07133, 0.8723, 0.2031, 0.1249, 0.9712, 0.407, -0.3066, 0.8604, 0.3301, -2.56e-05, 0.944, 0.2031, 0.1249, 0.9712, 0.4837, -0.07133, 0.8723, 0.3729, 0.08449, 0.924, 0.5517, -0.2425, 0.798, 0.2878, 0.08696, 0.9537, 0.7735, -0.5355, 0.3391, 0.7497, -0.02493, 0.6613, 0.5517, -0.2425, 0.798, 0.3729, 0.08449, 0.924, 0.2878, 0.08696, 0.9537, 0.5802, -0.1256, 0.8048, 0.5517, -0.2425, 0.798, 0.7497, -0.02493, 0.6613, 0.2878, 0.08696, 0.9537, 0.8011, -0.5984, -0.01419, 0.4837, -0.07133, 0.8723, 0.5331, -0.8408, 0.09442, 0.6102, -0.7528, -0.247, 0.5517, -0.2425, 0.798, 0.4837, -0.07133, 0.8723, -0.6059, 0.7446, -0.2799, -0.2744, 0.4552, -0.8471, -0.8021, 0.17, -0.5725, -0.6059, 0.7446, -0.2799, -0.8021, 0.17, -0.5725, -0.7824, 0.6119, 0.1154, -0.6059, 0.7446, -0.2799, -0.1808, 0.469, -0.8645, -0.2744, 0.4552, -0.8471, -0.9768, 0.2135, -0.01642, -0.7824, 0.6119, 0.1154, -0.8021, 0.17, -0.5725, -0.6059, 0.7446, -0.2799, -0.7824, 0.6119, 0.1154, -0.63, 0.736, -0.2477, -0.63, 0.736, -0.2477, -0.7824, 0.6119, 0.1154, -0.6133, 0.7601, 0.2148, 0.08216, -0.6779, -0.7305, 0.3032, -0.6788, -0.6688, 0.08941, -0.9817, -0.1682, 0.08941, -0.9817, -0.1682, 0.3032, -0.6788, -0.6688, -0.06904, -0.9976, -0.01114, 0.3032, -0.6788, -0.6688, 0.2343, -0.9686, -0.08365, -0.06904, -0.9976, -0.01114, 0.4152, -0.4393, -0.7966, 0.582, -0.575, -0.575, 0.3032, -0.6788, -0.6688, 0.582, -0.575, -0.575, 0.2343, -0.9686, -0.08365, 0.3032, -0.6788, -0.6688, 0.4152, -0.4393, -0.7966, 0.3447, -0.6518, -0.6755, 0.582, -0.575, -0.575, 0.582, -0.575, -0.575, 0.3447, -0.6518, -0.6755, 0.3731, -0.9074, -0.1935, 0.09242, -0.7137, -0.6944, 0.3731, -0.9074, -0.1935, 0.3447, -0.6518, -0.6755, -0.1481, -0.8399, -0.5221, -0.3984, -0.7952, 0.457, -0.7357, -0.5197, 0.4343, -0.7357, -0.5197, 0.4343, -0.8253, -0.1803, 0.5351, -0.6231, -0.6445, -0.4432, -0.08196, -0.3649, -0.9274, 0.08941, -0.9817, -0.1682, -0.1481, -0.8399, -0.5221, 0.08216, -0.6779, -0.7305, 0.08941, -0.9817, -0.1682, -0.08196, -0.3649, -0.9274, -0.774, -0.5439, -0.3241, -0.08196, -0.3649, -0.9274, -0.1481, -0.8399, -0.5221, -0.774, -0.5439, -0.3241, -0.1481, -0.8399, -0.5221, -0.7357, -0.5197, 0.4343, -0.08196, -0.3649, -0.9274, -0.774, -0.5439, -0.3241, -0.8438, -0.08542, -0.5299, -0.08196, -0.3649, -0.9274, -0.8438, -0.08542, -0.5299, -0.3329, -0.2314, -0.9141, 0.08941, -0.9817, -0.1682, -0.3984, -0.7952, 0.457, -0.1481, -0.8399, -0.5221, -0.7357, -0.5197, 0.4343, -0.7692, -0.4494, 0.4542, -0.8253, -0.1803, 0.5351, -0.774, -0.5439, -0.3241, -0.7357, -0.5197, 0.4343, -0.6231, -0.6445, -0.4432, -0.3984, -0.7952, 0.457, 0.08941, -0.9817, -0.1682, -0.6134, -0.7196, 0.3255, -0.7357, -0.5197, 0.4343, -0.3984, -0.7952, 0.457, -0.7692, -0.4494, 0.4542, -0.6134, -0.7196, 0.3255, -0.7692, -0.4494, 0.4542, -0.3984, -0.7952, 0.457, -0.7354, -0.6568, 0.1668, -0.8253, -0.1803, 0.5351, -0.7692, -0.4494, 0.4542, -0.1552, 0.1481, -0.9767, -0.1053, 0.2002, -0.9741, 0.3948, 0.1835, -0.9003, -0.1053, 0.2002, -0.9741, 0.2265, 0.3044, -0.9252, 0.3948, 0.1835, -0.9003, -0.05486, 0.2775, -0.9592, 0.2265, 0.3044, -0.9252, -0.1053, 0.2002, -0.9741, 0.2265, 0.3044, -0.9252, 0.9935, 0.01605, 0.1125, 0.9863, 0.09409, -0.1354, 0.7497, -0.02493, 0.6613, 0.9863, 0.09409, -0.1354, 0.9935, 0.01605, 0.1125, -0.02424, -0.8838, 0.4672, 0.1468, -0.8965, 0.4179, 0.1106, -0.9089, 0.4022, 0.2343, -0.9686, -0.08365, 0.1468, -0.8965, 0.4179, -0.06904, -0.9976, -0.01114, 0.2343, -0.9686, -0.08365, 0.582, -0.575, -0.575, 0.3731, -0.9074, -0.1935, 0.2343, -0.9686, -0.08365, 0.3731, -0.9074, -0.1935, 0.1106, -0.9089, 0.4022, 0.1106, -0.9089, 0.4022, 0.1468, -0.8965, 0.4179, 0.2343, -0.9686, -0.08365, 0.1106, -0.9089, 0.4022, 0.3333, -0.6714, 0.6619, -0.02627, -0.3343, 0.9421, 0.3333, -0.6714, 0.6619, 0.1345, -0.198, 0.9709, -0.02627, -0.3343, 0.9421, 0.1468, -0.8965, 0.4179, -0.02424, -0.8838, 0.4672, -0.06904, -0.9976, -0.01114, 0.3333, -0.6714, 0.6619, 0.1106, -0.9089, 0.4022, 0.3731, -0.9074, -0.1935, -0.9212, 0.09993, -0.3761, -0.9404, 0.286, 0.1841, -0.9768, 0.2135, -0.01642, -0.8021, 0.17, -0.5725, -0.9212, 0.09993, -0.3761, -0.9768, 0.2135, -0.01642, -0.9404, 0.286, 0.1841, -0.9589, 0.2613, -0.1104, -0.9768, 0.2135, -0.01642, -0.9589, 0.2613, -0.1104, -0.9274, 0.371, 0.04742, -0.9768, 0.2135, -0.01642, -0.7824, 0.6119, 0.1154, -0.9768, 0.2135, -0.01642, -0.9274, 0.371, 0.04742, -0.9404, 0.286, 0.1841, -0.9942, 0.04905, -0.09534, -0.9589, 0.2613, -0.1104, 0.4152, -0.4393, -0.7966, 0.3412, -0.518, -0.7844, 0.2213, -0.5933, -0.774, 0.168, -0.425, -0.8895, 0.3438, -0.04697, -0.9379, 0.3412, -0.518, -0.7844, 0.2213, -0.5933, -0.774, 0.3412, -0.518, -0.7844, 0.3438, -0.04697, -0.9379, 0.4152, -0.4393, -0.7966, 0.2213, -0.5933, -0.774, 0.3447, -0.6518, -0.6755, 0.07027, -0.2529, -0.9649, 0.2213, -0.5933, -0.774, 0.3438, -0.04697, -0.9379, 0.07027, -0.2529, -0.9649, 0.3438, -0.04697, -0.9379, 0.1728, -0.02145, -0.9847, -0.08901, -0.3487, -0.933, 0.07027, -0.2529, -0.9649, -0.1676, -0.01692, -0.9857, -0.07543, -0.1709, -0.9824, -0.1676, -0.01692, -0.9857, 0.07027, -0.2529, -0.9649, 0.3438, -0.04697, -0.9379, 0.115, 0.02584, -0.993, 0.1728, -0.02145, -0.9847, -0.07543, -0.1709, -0.9824, 0.1728, -0.02145, -0.9847, 0.2388, -0.1084, -0.965, 0.1728, -0.02145, -0.9847, -0.07543, -0.1709, -0.9824, 0.07027, -0.2529, -0.9649, -0.1552, 0.1481, -0.9767, -0.1676, -0.01692, -0.9857, -0.09006, -0.02852, -0.9955, 0.1113, -0.2514, -0.9615, -0.1552, 0.1481, -0.9767, 0.3948, 0.1835, -0.9003, -0.07543, -0.1709, -0.9824, -0.09006, -0.02852, -0.9955, -0.1676, -0.01692, -0.9857, -0.1053, 0.2002, -0.9741, -0.1552, 0.1481, -0.9767, -0.02779, 0.173, -0.9845, -0.09006, -0.02852, -0.9955, -0.02779, 0.173, -0.9845, -0.1552, 0.1481, -0.9767, 0.2388, -0.1084, -0.965, 0.1728, -0.02145, -0.9847, 0.115, 0.02584, -0.993, 0.115, 0.02584, -0.993, 0.08303, 0.1616, -0.9834, 0.2388, -0.1084, -0.965, -0.07543, -0.1709, -0.9824, 0.2388, -0.1084, -0.965, 0.1249, 0.01678, -0.992, 0.1249, 0.01678, -0.992, 0.2388, -0.1084, -0.965, 0.08303, 0.1616, -0.9834, 0.1249, 0.01678, -0.992, 0.08303, 0.1616, -0.9834, 0.1391, 0.1493, -0.979, -0.07543, -0.1709, -0.9824, 0.1249, 0.01678, -0.992, -0.09006, -0.02852, -0.9955, 0.1249, 0.01678, -0.992, -0.02779, 0.173, -0.9845, -0.09006, -0.02852, -0.9955, 0.1249, 0.01678, -0.992, 0.1391, 0.1493, -0.979, -0.02779, 0.173, -0.9845, -0.02779, 0.173, -0.9845, 0.1391, 0.1493, -0.979, 0.1594, 0.4244, -0.8913, -0.02779, 0.173, -0.9845, -0.05486, 0.2775, -0.9592, -0.1053, 0.2002, -0.9741, 0.1594, 0.4244, -0.8913, -0.01174, 0.3007, -0.9536, -0.02779, 0.173, -0.9845, -0.01174, 0.3007, -0.9536, -0.05486, 0.2775, -0.9592, -0.02779, 0.173, -0.9845, 0.1391, 0.1493, -0.979, 0.2383, 0.1812, -0.9541, 0.1594, 0.4244, -0.8913, 0.1594, 0.4244, -0.8913, 0.2383, 0.1812, -0.9541, -0.01174, 0.3007, -0.9536, 0.168, -0.425, -0.8895, -0.1808, 5.995e-05, -0.9835, 0.0974, 0.05502, -0.9937, -0.1067, -0.402, -0.9094, -0.3774, -0.2471, -0.8925, 0.168, -0.425, -0.8895, 0.168, -0.425, -0.8895, -0.8249, 0.5045, -0.255, -0.09433, 0.03899, -0.9948, 0.168, -0.425, -0.8895, -0.09433, 0.03899, -0.9948, -0.1808, 5.995e-05, -0.9835, 0.7623, 0.6119, -0.2108, 0.2265, 0.3044, -0.9252, 0.0196, 0.758, -0.6519, 0.0196, 0.758, -0.6519, 0.2649, 0.7103, 0.6521, 0.7623, 0.6119, -0.2108, 0.3004, 0.7875, 0.5382, 0.2279, 0.6564, 0.7192, 0.3995, 0.5945, 0.6978, -0.2716, 0.8678, 0.416, -0.7216, 0.6798, -0.1312, -0.4692, 0.563, 0.6804, -0.8847, 0.4382, 0.1587, -0.6133, 0.7601, 0.2148, -0.6349, 0.733, 0.2441, -0.8847, 0.4382, 0.1587, -0.4692, 0.563, 0.6804, -0.7216, 0.6798, -0.1312, -0.7216, 0.6798, -0.1312, -0.4422, 0.8961, 0.03773, -0.63, 0.736, -0.2477, -0.7216, 0.6798, -0.1312, -0.2716, 0.8678, 0.416, -0.4422, 0.8961, 0.03773, -0.4188, 0.4318, 0.7988, -0.4692, 0.563, 0.6804, -0.8847, 0.4382, 0.1587, -0.1428, 0.3102, 0.9399, -0.4188, 0.4318, 0.7988, -0.1784, 0.4679, 0.8656, -0.4188, 0.4318, 0.7988, -0.1428, 0.3102, 0.9399, -0.4692, 0.563, 0.6804, -0.1267, 0.3509, 0.9278, -0.4692, 0.563, 0.6804, -0.1428, 0.3102, 0.9399, 0.1291, 0.4117, 0.9021, -0.1267, 0.3509, 0.9278, -0.1428, 0.3102, 0.9399, 0.1291, 0.4117, 0.9021, 0.2279, 0.6564, 0.7192, -0.1267, 0.3509, 0.9278, 0.3004, 0.7875, 0.5382, 0.2491, 0.8655, 0.4347, 0.4318, 0.7935, 0.429, 0.2279, 0.6564, 0.7192, 0.2735, 0.8193, 0.5039, -0.2716, 0.8678, 0.416, -0.4422, 0.8961, 0.03773, -0.2716, 0.8678, 0.416, 0.2735, 0.8193, 0.5039, 0.3995, 0.5945, 0.6978, 0.1291, 0.4117, 0.9021, 0.3215, 0.318, 0.8919, 0.3995, 0.5945, 0.6978, 0.2279, 0.6564, 0.7192, 0.1291, 0.4117, 0.9021, -0.2128, 0.1802, 0.9603, 0.006078, 0.1417, 0.9899, -0.1784, 0.4679, 0.8656, -0.8847, 0.4382, 0.1587, -0.7216, 0.6798, -0.1312, -0.6133, 0.7601, 0.2148, -0.1784, 0.4679, 0.8656, 0.006078, 0.1417, 0.9899, 0.1291, 0.4117, 0.9021, -0.1784, 0.4679, 0.8656, 0.1291, 0.4117, 0.9021, -0.1428, 0.3102, 0.9399, -0.1267, 0.3509, 0.9278, 0.2279, 0.6564, 0.7192, -0.2716, 0.8678, 0.416, -0.4692, 0.563, 0.6804, -0.1267, 0.3509, 0.9278, -0.2716, 0.8678, 0.416, 0.4318, 0.7935, 0.429, 0.2735, 0.8193, 0.5039, 0.3004, 0.7875, 0.5382, 0.2735, 0.8193, 0.5039, 0.2279, 0.6564, 0.7192, 0.3004, 0.7875, 0.5382, -0.001861, 0.05947, 0.9982, 0.03201, -0.09477, 0.995, 0.03288, -0.06331, 0.9975, -0.02424, -0.8838, 0.4672, -0.1482, -0.1951, 0.9695, -0.7168, -0.6332, 0.2921, -0.02627, -0.3343, 0.9421, -0.1482, -0.1951, 0.9695, -0.02424, -0.8838, 0.4672, 0.1106, -0.9089, 0.4022, -0.02627, -0.3343, 0.9421, -0.02424, -0.8838, 0.4672, -0.02627, -0.3343, 0.9421, -0.1009, -0.02778, 0.9945, -0.1482, -0.1951, 0.9695, -0.02627, -0.3343, 0.9421, 0.1345, -0.198, 0.9709, -0.1009, -0.02778, 0.9945, 0.1345, -0.198, 0.9709, -0.06476, 0.03999, 0.9971, -0.1009, -0.02778, 0.9945, -0.2458, -0.1426, 0.9588, -0.7238, -0.6004, 0.3399, -0.1482, -0.1951, 0.9695, -0.2458, -0.1426, 0.9588, -0.1482, -0.1951, 0.9695, -0.1009, -0.02778, 0.9945, 0.5082, 0.04907, 0.8598, 0.5488, -0.08023, 0.8321, 0.6003, -0.1377, 0.7878, -0.007538, 0.3065, 0.9518, -0.001861, 0.05947, 0.9982, 0.5353, 0.08683, 0.8402, -0.001861, 0.05947, 0.9982, -0.007538, 0.3065, 0.9518, 0.2299, -0.2072, 0.9509, -0.007538, 0.3065, 0.9518, 0.4075, -0.2587, 0.8758, 0.2299, -0.2072, 0.9509, -0.1009, -0.02778, 0.9945, -0.07429, -0.2144, 0.9739, -0.2458, -0.1426, 0.9588, -0.06476, 0.03999, 0.9971, -0.001861, 0.05947, 0.9982, -0.1009, -0.02778, 0.9945, -0.1009, -0.02778, 0.9945, -0.001861, 0.05947, 0.9982, -0.07429, -0.2144, 0.9739, -0.5149, -0.03184, 0.8566, -0.2458, -0.1426, 0.9588, -0.07429, -0.2144, 0.9739, 0.03288, -0.06331, 0.9975, -0.1468, 0.0851, 0.9855, -0.07429, -0.2144, 0.9739, -0.07429, -0.2144, 0.9739, -0.1468, 0.0851, 0.9855, -0.5149, -0.03184, 0.8566, -0.001861, 0.05947, 0.9982, 0.03288, -0.06331, 0.9975, -0.07429, -0.2144, 0.9739, -0.001861, 0.05947, 0.9982, 0.2299, -0.2072, 0.9509, 0.03201, -0.09477, 0.995, 0.2299, -0.2072, 0.9509, 0.1299, -0.179, 0.9752, 0.03201, -0.09477, 0.995, 0.03201, -0.09477, 0.995, -0.2505, 0.1465, 0.957, 0.03288, -0.06331, 0.9975, 0.1345, -0.198, 0.9709, 0.3333, -0.6714, 0.6619, 0.6003, -0.1377, 0.7878, 0.6003, -0.1377, 0.7878, -0.06476, 0.03999, 0.9971, 0.1345, -0.198, 0.9709, 0.5353, 0.08683, 0.8402, -0.06476, 0.03999, 0.9971, 0.6003, -0.1377, 0.7878, -0.06476, 0.03999, 0.9971, 0.5353, 0.08683, 0.8402, -0.001861, 0.05947, 0.9982, 0.03201, -0.09477, 0.995, -0.2128, 0.1802, 0.9603, -0.2505, 0.1465, 0.957, 0.1299, -0.179, 0.9752, 0.006078, 0.1417, 0.9899, 0.03201, -0.09477, 0.995, 0.03201, -0.09477, 0.995, 0.006078, 0.1417, 0.9899, -0.2128, 0.1802, 0.9603, 0.5488, -0.08023, 0.8321, 0.5353, 0.08683, 0.8402, 0.6003, -0.1377, 0.7878, 0.4075, -0.2587, 0.8758, -0.007538, 0.3065, 0.9518, 0.5353, 0.08683, 0.8402, -0.9212, 0.09993, -0.3761, -0.8021, 0.17, -0.5725, -0.1499, -0.1634, -0.9751, 0.0974, 0.05502, -0.9937, 0.3438, -0.04697, -0.9379, 0.168, -0.425, -0.8895, -0.1808, 0.469, -0.8645, 0.08303, 0.1616, -0.9834, -0.2744, 0.4552, -0.8471, 0.168, -0.425, -0.8895, -0.3774, -0.2471, -0.8925, -0.8249, 0.5045, -0.255, -0.8249, 0.5045, -0.255, -0.3774, -0.2471, -0.8925, 0.09745, 0.05506, -0.9937, 0.09745, 0.05506, -0.9937, -0.3774, -0.2471, -0.8925, -0.09433, 0.03899, -0.9948, -0.09433, 0.03899, -0.9948, -0.3774, -0.2471, -0.8925, -0.1808, 5.995e-05, -0.9835, -0.3778, -0.1068, -0.9197, -0.3774, -0.2471, -0.8925, -0.3329, -0.2314, -0.9141, -0.3778, -0.1068, -0.9197, -0.1499, -0.1634, -0.9751, -0.3774, -0.2471, -0.8925, -0.3774, -0.2471, -0.8925, -0.1499, -0.1634, -0.9751, -0.1808, 5.995e-05, -0.9835, -0.3778, -0.1068, -0.9197, -0.9212, 0.09993, -0.3761, -0.1499, -0.1634, -0.9751, 0.3412, -0.518, -0.7844, 0.3032, -0.6788, -0.6688, 0.08216, -0.6779, -0.7305, 0.08216, -0.6779, -0.7305, -0.1067, -0.402, -0.9094, 0.3412, -0.518, -0.7844, 0.3412, -0.518, -0.7844, -0.1067, -0.402, -0.9094, 0.168, -0.425, -0.8895, 0.3412, -0.518, -0.7844, 0.4152, -0.4393, -0.7966, 0.3032, -0.6788, -0.6688, -0.3329, -0.2314, -0.9141, 0.08216, -0.6779, -0.7305, -0.08196, -0.3649, -0.9274, -0.3329, -0.2314, -0.9141, -0.1067, -0.402, -0.9094, 0.08216, -0.6779, -0.7305, -0.3329, -0.2314, -0.9141, -0.3774, -0.2471, -0.8925, -0.1067, -0.402, -0.9094, 0.2031, 0.1249, 0.9712, 0.3301, -2.56e-05, 0.944, 0.5488, -0.08023, 0.8321, 0.5488, -0.08023, 0.8321, 0.4075, -0.2587, 0.8758, 0.5353, 0.08683, 0.8402, 0.3301, -2.56e-05, 0.944, 0.3729, 0.08449, 0.924, 0.3978, -0.2747, 0.8754, 0.3729, 0.08449, 0.924, 0.509, -0.2588, 0.8209, 0.3978, -0.2747, 0.8754, 0.3301, -2.56e-05, 0.944, 0.3978, -0.2747, 0.8754, 0.5488, -0.08023, 0.8321, 0.3978, -0.2747, 0.8754, 0.4075, -0.2587, 0.8758, 0.5488, -0.08023, 0.8321, 0.3978, -0.2747, 0.8754, 0.4459, -0.2837, 0.849, 0.4075, -0.2587, 0.8758, 0.509, -0.2588, 0.8209, 0.4459, -0.2837, 0.849, 0.3978, -0.2747, 0.8754, -0.1468, 0.0851, 0.9855, -0.481, 0.4656, 0.7429, -0.7586, 0.3, 0.5784, -0.1468, 0.0851, 0.9855, 0.03288, -0.06331, 0.9975, -0.481, 0.4656, 0.7429, -0.9589, 0.2613, -0.1104, -0.9942, 0.04905, -0.09534, -0.9274, 0.371, 0.04742, -0.9942, 0.04905, -0.09534, -0.9615, 0.2726, 0.03576, -0.9274, 0.371, 0.04742, -0.9274, 0.371, 0.04742, -0.9615, 0.2726, 0.03576, -0.7586, 0.3, 0.5784, -0.9615, 0.2726, 0.03576, -0.5149, -0.03184, 0.8566, -0.7586, 0.3, 0.5784, -0.9274, 0.371, 0.04742, -0.7586, 0.3, 0.5784, -0.6908, 0.6077, 0.3918, -0.7586, 0.3, 0.5784, -0.481, 0.4656, 0.7429, -0.6908, 0.6077, 0.3918, -0.5149, -0.03184, 0.8566, -0.1468, 0.0851, 0.9855, -0.7586, 0.3, 0.5784, -0.1268, 0.8315, -0.5408, -0.05486, 0.2775, -0.9592, -0.01174, 0.3007, -0.9536, 0.0196, 0.758, -0.6519, 0.2265, 0.3044, -0.9252, -0.05486, 0.2775, -0.9592, -0.05486, 0.2775, -0.9592, -0.1268, 0.8315, -0.5408, 0.0196, 0.758, -0.6519, -0.01174, 0.3007, -0.9536, 0.2981, 0.7301, -0.6148, -0.1268, 0.8315, -0.5408, -0.1268, 0.8315, -0.5408, 0.2981, 0.7301, -0.6148, 0.4016, 0.8952, 0.1931, -0.1268, 0.8315, -0.5408, 0.2649, 0.7103, 0.6521, 0.0196, 0.758, -0.6519, -0.1268, 0.8315, -0.5408, 0.2491, 0.8655, 0.4347, 0.2649, 0.7103, 0.6521, -0.1268, 0.8315, -0.5408, 0.4016, 0.8952, 0.1931, 0.2491, 0.8655, 0.4347, 0.509, -0.2588, 0.8209, 0.6139, 0.05017, 0.7878, 0.3379, 0.108, 0.935, 0.6139, 0.05017, 0.7878, 0.5252, 0.3464, 0.7773, 0.3379, 0.108, 0.935, 0.3215, 0.318, 0.8919, 0.3379, 0.108, 0.935, 0.5252, 0.3464, 0.7773, 0.6172, 0.2968, 0.7286, 0.3675, 0.47, 0.8026, 0.5252, 0.3464, 0.7773, 0.3907, -0.06167, 0.9184, 0.3379, 0.108, 0.935, 0.3215, 0.318, 0.8919, 0.5252, 0.3464, 0.7773, 0.3995, 0.5945, 0.6978, 0.3215, 0.318, 0.8919, 0.3675, 0.47, 0.8026, 0.2491, 0.8655, 0.4347, 0.5252, 0.3464, 0.7773, 0.2491, 0.8655, 0.4347, 0.3995, 0.5945, 0.6978, 0.5252, 0.3464, 0.7773, 0.3004, 0.7875, 0.5382, 0.3995, 0.5945, 0.6978, 0.2491, 0.8655, 0.4347, 0.5252, 0.3464, 0.7773, 0.6139, 0.05017, 0.7878, 0.6172, 0.2968, 0.7286, 0.08303, 0.1616, -0.9834, -0.1808, 0.469, -0.8645, 0.1391, 0.1493, -0.979, -0.6059, 0.7446, -0.2799, -0.63, 0.736, -0.2477, -0.1808, 0.469, -0.8645, -0.2961, 0.544, -0.7851, 0.1391, 0.1493, -0.979, -0.1808, 0.469, -0.8645, -0.1808, 0.469, -0.8645, -0.63, 0.736, -0.2477, -0.2961, 0.544, -0.7851, -0.3471, 0.9362, -0.05519, -0.2961, 0.544, -0.7851, -0.63, 0.736, -0.2477, -0.6133, 0.7601, 0.2148, -0.7216, 0.6798, -0.1312, -0.63, 0.736, -0.2477, 0.5331, -0.8408, 0.09442, 0.09242, -0.7137, -0.6944, 0.2797, -0.71, -0.6463, 0.5331, -0.8408, 0.09442, 0.3003, -0.8326, 0.4653, 0.3731, -0.9074, -0.1935, 0.3333, -0.6714, 0.6619, 0.407, -0.3066, 0.8604, 0.5082, 0.04907, 0.8598, 0.407, -0.3066, 0.8604, 0.2031, 0.1249, 0.9712, 0.5082, 0.04907, 0.8598, 0.5488, -0.08023, 0.8321, 0.5082, 0.04907, 0.8598, 0.2031, 0.1249, 0.9712, 0.3731, -0.9074, -0.1935, 0.407, -0.3066, 0.8604, 0.3333, -0.6714, 0.6619, 0.3003, -0.8326, 0.4653, 0.407, -0.3066, 0.8604, 0.3731, -0.9074, -0.1935, 0.3731, -0.9074, -0.1935, 0.09242, -0.7137, -0.6944, 0.5331, -0.8408, 0.09442, 0.5331, -0.8408, 0.09442, 0.407, -0.3066, 0.8604, 0.3003, -0.8326, 0.4653, 0.5082, 0.04907, 0.8598, 0.6003, -0.1377, 0.7878, 0.3333, -0.6714, 0.6619, -0.7692, -0.4494, 0.4542, -0.7238, -0.6004, 0.3399, -0.7354, -0.6568, 0.1668, -0.6134, -0.7196, 0.3255, -0.02424, -0.8838, 0.4672, -0.7168, -0.6332, 0.2921, -0.7354, -0.6568, 0.1668, -0.8054, -0.587, 0.08192, -0.9942, 0.04905, -0.09534, -0.9615, 0.2726, 0.03576, -0.9942, 0.04905, -0.09534, -0.8054, -0.587, 0.08192, -0.8054, -0.587, 0.08192, -0.5149, -0.03184, 0.8566, -0.9615, 0.2726, 0.03576, -0.7238, -0.6004, 0.3399, -0.8054, -0.587, 0.08192, -0.7354, -0.6568, 0.1668, -0.7238, -0.6004, 0.3399, -0.2458, -0.1426, 0.9588, -0.8054, -0.587, 0.08192, -0.2458, -0.1426, 0.9588, -0.5149, -0.03184, 0.8566, -0.8054, -0.587, 0.08192, -0.06904, -0.9976, -0.01114, -0.6134, -0.7196, 0.3255, 0.08941, -0.9817, -0.1682, -0.02424, -0.8838, 0.4672, -0.6134, -0.7196, 0.3255, -0.06904, -0.9976, -0.01114, -0.6134, -0.7196, 0.3255, -0.7168, -0.6332, 0.2921, -0.7692, -0.4494, 0.4542, -0.7692, -0.4494, 0.4542, -0.7168, -0.6332, 0.2921, -0.7238, -0.6004, 0.3399, -0.7238, -0.6004, 0.3399, -0.7168, -0.6332, 0.2921, -0.1482, -0.1951, 0.9695, 0.2283, -0.7379, -0.6351, -0.08901, -0.3487, -0.933, 0.2736, -0.7854, -0.5552, 0.2213, -0.5933, -0.774, 0.07027, -0.2529, -0.9649, 0.2283, -0.7379, -0.6351, 0.07027, -0.2529, -0.9649, -0.08901, -0.3487, -0.933, 0.2283, -0.7379, -0.6351, 0.2283, -0.7379, -0.6351, 0.6102, -0.7528, -0.247, 0.2797, -0.71, -0.6463, 0.2283, -0.7379, -0.6351, 0.2736, -0.7854, -0.5552, 0.6102, -0.7528, -0.247, 0.2283, -0.7379, -0.6351, 0.09242, -0.7137, -0.6944, 0.2213, -0.5933, -0.774, 0.3447, -0.6518, -0.6755, 0.2213, -0.5933, -0.774, 0.09242, -0.7137, -0.6944, 0.1113, -0.2514, -0.9615, 0.72, -0.5789, -0.3827, 0.2052, -0.8433, -0.4967, -0.1552, 0.1481, -0.9767, -0.08901, -0.3487, -0.933, -0.1676, -0.01692, -0.9857, -0.08901, -0.3487, -0.933, -0.1552, 0.1481, -0.9767, 0.1113, -0.2514, -0.9615, 0.2052, -0.8433, -0.4967, 0.2736, -0.7854, -0.5552, -0.08901, -0.3487, -0.933, 0.1113, -0.2514, -0.9615, 0.2052, -0.8433, -0.4967, -0.08901, -0.3487, -0.933, 0.2736, -0.7854, -0.5552, 0.2052, -0.8433, -0.4967, 0.6102, -0.7528, -0.247, 0.2052, -0.8433, -0.4967, 0.72, -0.5789, -0.3827, 0.6102, -0.7528, -0.247, 0.72, -0.5789, -0.3827, 0.9899, -0.1386, -0.03046, 0.7735, -0.5355, 0.3391, 0.72, -0.5789, -0.3827, 0.7735, -0.5355, 0.3391, 0.6102, -0.7528, -0.247, 0.7735, -0.5355, 0.3391, 0.5517, -0.2425, 0.798, 0.6102, -0.7528, -0.247, 0.2797, -0.71, -0.6463, 0.09242, -0.7137, -0.6944, 0.2283, -0.7379, -0.6351, 0.3948, 0.1835, -0.9003, 0.72, -0.5789, -0.3827, 0.1113, -0.2514, -0.9615, 0.7497, -0.02493, 0.6613, 0.7735, -0.5355, 0.3391, 0.9899, -0.1386, -0.03046])] * 3)])

# ---- objects
ob_rock_basic = bpy.data.objects.new('rock_basic', me_plane)

# ---- transforms, parenting, visibility, modifiers, constraints
ob_rock_basic.location = (0.0, 0.0, 0.0)
ob_rock_basic.rotation_euler = (-0.09237, -0.1773, -0.4194)
ob_rock_basic.scale = (0.8142, 0.8142, 0.8142)
ob_rock_basic.lineart.crease_threshold = 0.0
ob_rock_basic.cycles.use_adaptive_subdivision = True
ob_rock_basic.cycles.dicing_rate = 2.0

# ---- collection membership
col_collection.objects.link(ob_rock_basic)

# ---- scene / render settings (as saved in the file)
scene.frame_start = 1; scene.frame_end = 250; scene.frame_set(1)
scene.render.engine = 'BLENDER_EEVEE_NEXT'
bpy.context.view_layer.update()

# ---- added for rendering (the .blend has no active camera and no usable light): camera, sun
cam_auto = bpy.data.cameras.new('AutoCamera')
cam_auto.lens = 50.0
cam_auto.sensor_width = 36.0
cam_auto.clip_end = 1000.0
ob_auto_camera = bpy.data.objects.new('AutoCamera', cam_auto)
scene.collection.objects.link(ob_auto_camera)
ob_auto_camera.location = (2.34844, -2.77718, 2.1547)
ob_auto_camera.rotation_euler = (1.09748, -7.21219e-08, 0.694738)
scene.camera = ob_auto_camera
light_auto_sun = bpy.data.lights.new('AutoSun', 'SUN')
light_auto_sun.energy = 3.0
light_auto_sun.angle = 0.0523599
ob_auto_sun = bpy.data.objects.new('AutoSun', light_auto_sun)
scene.collection.objects.link(ob_auto_sun)
ob_auto_sun.rotation_euler = (0.872665, 0.174533, 0.523599)
bpy.context.view_layer.update()
